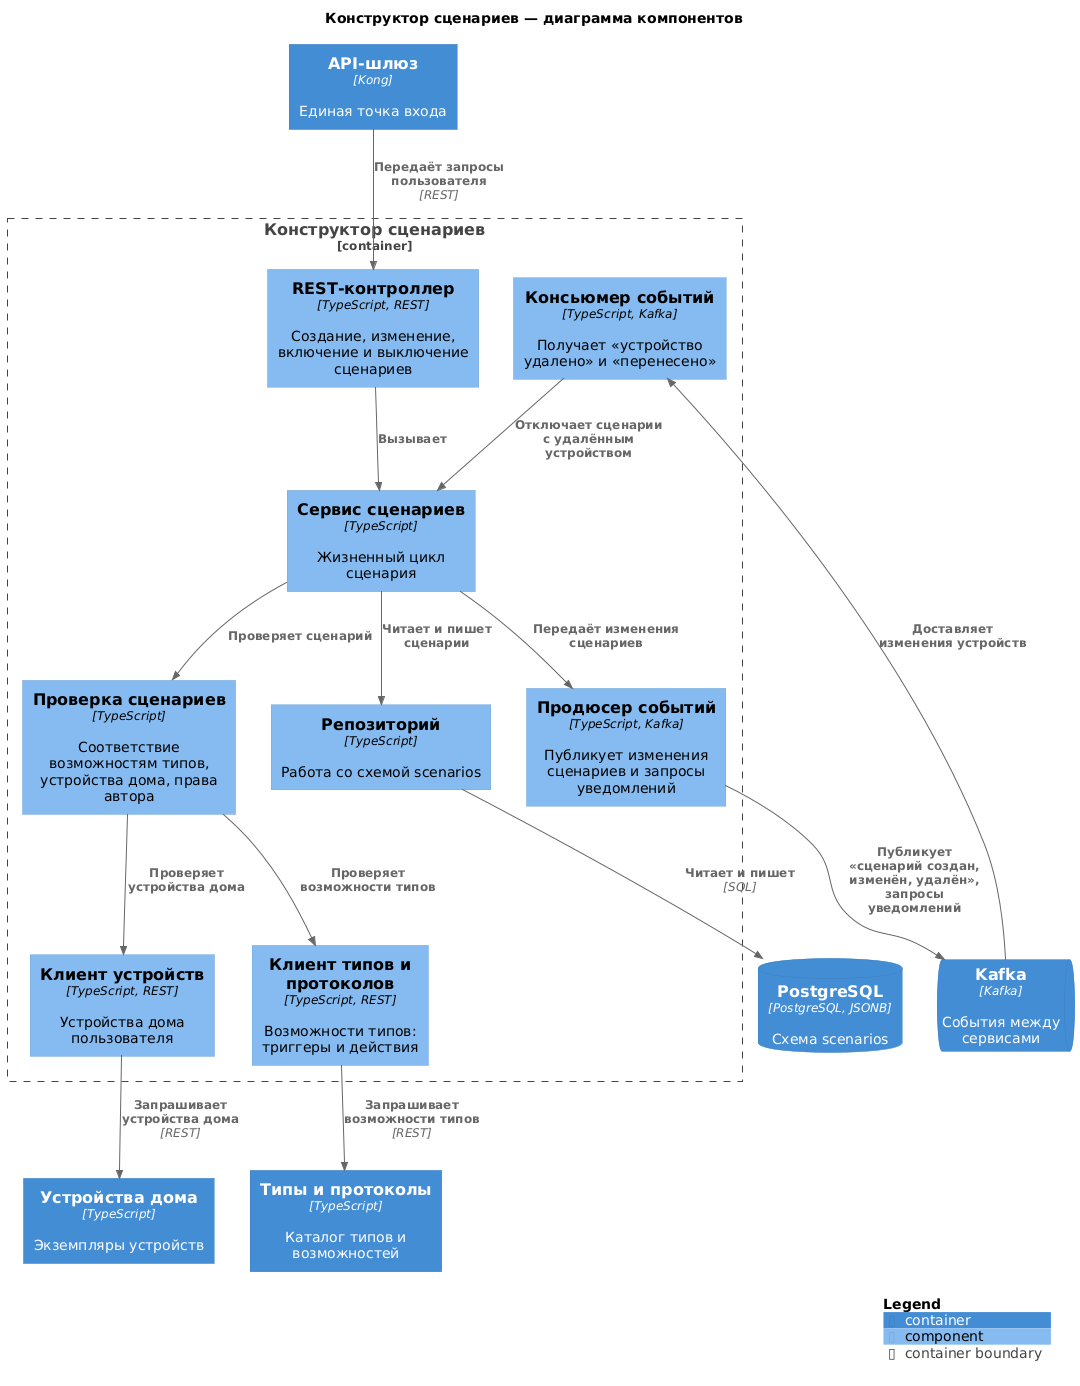

The diagram above was rendered by PlantUML. Its source (embedded in the PNG):
@startuml
!include https://raw.githubusercontent.com/plantuml-stdlib/C4-PlantUML/master/C4_Component.puml

title Конструктор сценариев — диаграмма компонентов

Container(gateway, "API-шлюз", "Kong", "Единая точка входа")
Container(devices, "Устройства дома", "TypeScript", "Экземпляры устройств")
Container(types, "Типы и протоколы", "TypeScript", "Каталог типов и возможностей")
ContainerDb(postgres, "PostgreSQL", "PostgreSQL, JSONB", "Схема scenarios")
ContainerQueue(kafka, "Kafka", "Kafka", "События между сервисами")

Container_Boundary(constructor, "Конструктор сценариев") {
  Component(controller, "REST-контроллер", "TypeScript, REST", "Создание, изменение, включение и выключение сценариев")
  Component(scenarioService, "Сервис сценариев", "TypeScript", "Жизненный цикл сценария")
  Component(validator, "Проверка сценариев", "TypeScript", "Соответствие возможностям типов, устройства дома, права автора")
  Component(devicesClient, "Клиент устройств", "TypeScript, REST", "Устройства дома пользователя")
  Component(typesClient, "Клиент типов и протоколов", "TypeScript, REST", "Возможности типов: триггеры и действия")
  Component(repository, "Репозиторий", "TypeScript", "Работа со схемой scenarios")
  Component(consumer, "Консьюмер событий", "TypeScript, Kafka", "Получает «устройство удалено» и «перенесено»")
  Component(producer, "Продюсер событий", "TypeScript, Kafka", "Публикует изменения сценариев и запросы уведомлений")
}

Rel(gateway, controller, "Передаёт запросы пользователя", "REST")

Rel(controller, scenarioService, "Вызывает")
Rel(consumer, scenarioService, "Отключает сценарии с удалённым устройством")
Rel(scenarioService, validator, "Проверяет сценарий")
Rel(validator, devicesClient, "Проверяет устройства дома")
Rel(validator, typesClient, "Проверяет возможности типов")
Rel(scenarioService, repository, "Читает и пишет сценарии")
Rel(scenarioService, producer, "Передаёт изменения сценариев")

Rel(devicesClient, devices, "Запрашивает устройства дома", "REST")
Rel(typesClient, types, "Запрашивает возможности типов", "REST")
Rel(repository, postgres, "Читает и пишет", "SQL")
Rel(kafka, consumer, "Доставляет изменения устройств")
Rel(producer, kafka, "Публикует «сценарий создан, изменён, удалён», запросы уведомлений")

SHOW_LEGEND()
@enduml